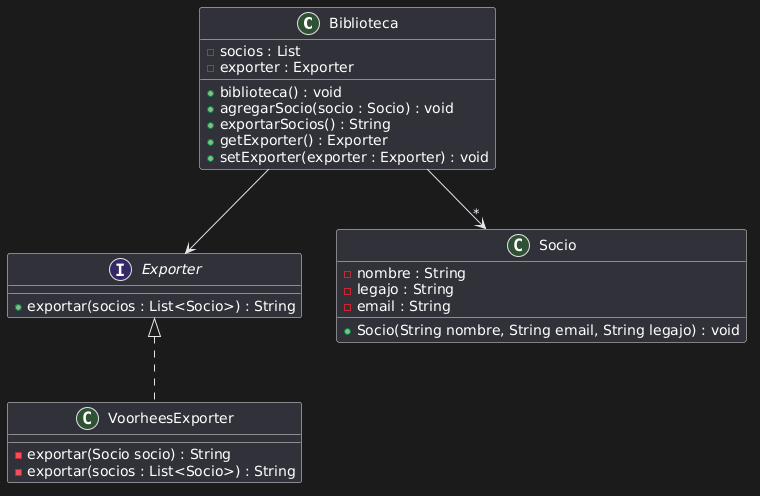

The diagram above was rendered by PlantUML. Its source (embedded in the PNG):
@startuml
class Biblioteca
interface Exporter
class Socio
class VoorheesExporter

Biblioteca --> "*" Socio
Biblioteca --> Exporter

Exporter <|.. VoorheesExporter 

interface Exporter {
    + exportar(socios : List<Socio>) : String
}

class Biblioteca {
    - socios : List
    - exporter : Exporter
    + biblioteca() : void
    + agregarSocio(socio : Socio) : void 
    + exportarSocios() : String
    + getExporter() : Exporter
    + setExporter(exporter : Exporter) : void
}

class Socio {
    - nombre : String
    - legajo : String
    - email : String
    + Socio(String nombre, String email, String legajo) : void
}

class VoorheesExporter {
    - exportar(Socio socio) : String
    - exportar(socios : List<Socio>) : String
}
@enduml